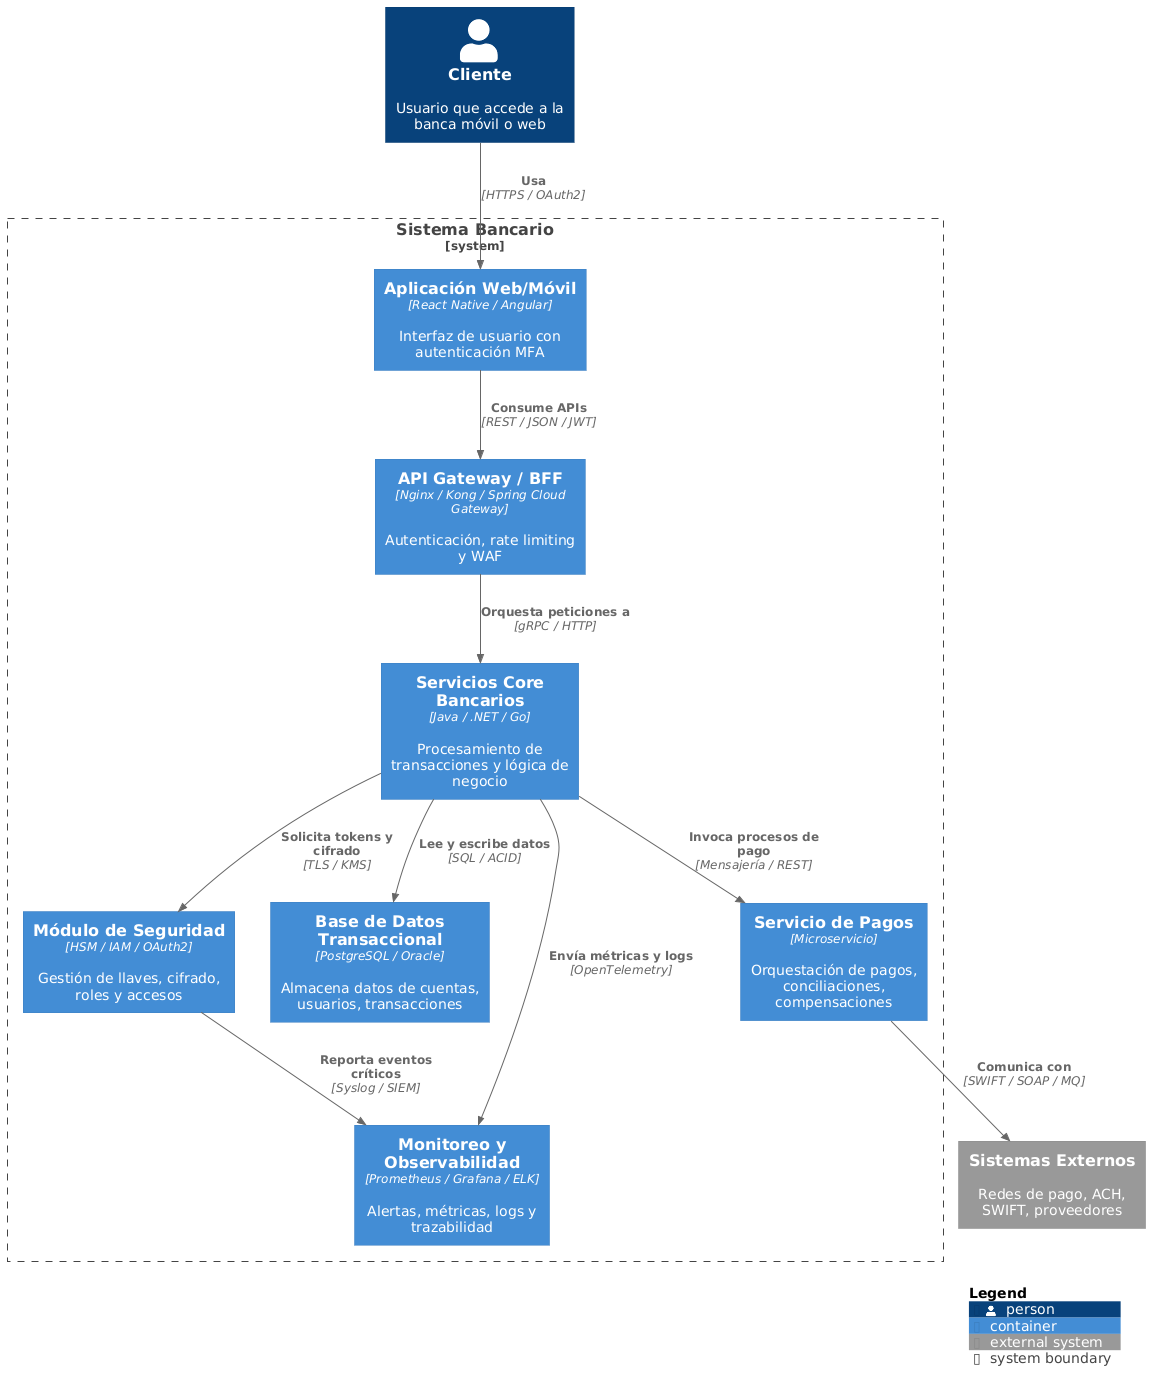

The diagram above was rendered by PlantUML. Its source (embedded in the PNG):
@startuml
' Importar librerías C4-PlantUML desde su repositorio oficial
!includeurl https://raw.githubusercontent.com/plantuml-stdlib/C4-PlantUML/master/C4_Context.puml
!includeurl https://raw.githubusercontent.com/plantuml-stdlib/C4-PlantUML/master/C4_Container.puml

' Definición del modelo
LAYOUT_WITH_LEGEND()

Person(customer, "Cliente", "Usuario que accede a la banca móvil o web")
System_Ext(external_systems, "Sistemas Externos", "Redes de pago, ACH, SWIFT, proveedores")

System_Boundary(core_banking_system, "Sistema Bancario") {
  Container(web_app, "Aplicación Web/Móvil", "React Native / Angular", "Interfaz de usuario con autenticación MFA")
  Container(api_gateway, "API Gateway / BFF", "Nginx / Kong / Spring Cloud Gateway", "Autenticación, rate limiting y WAF")
  Container(core_services, "Servicios Core Bancarios", "Java / .NET / Go", "Procesamiento de transacciones y lógica de negocio")
  Container(payments_service, "Servicio de Pagos", "Microservicio", "Orquestación de pagos, conciliaciones, compensaciones")
  Container(database, "Base de Datos Transaccional", "PostgreSQL / Oracle", "Almacena datos de cuentas, usuarios, transacciones")
  Container(security_module, "Módulo de Seguridad", "HSM / IAM / OAuth2", "Gestión de llaves, cifrado, roles y accesos")
  Container(monitoring, "Monitoreo y Observabilidad", "Prometheus / Grafana / ELK", "Alertas, métricas, logs y trazabilidad")
}

Rel(customer, web_app, "Usa", "HTTPS / OAuth2")
Rel(web_app, api_gateway, "Consume APIs", "REST / JSON / JWT")
Rel(api_gateway, core_services, "Orquesta peticiones a", "gRPC / HTTP")
Rel(core_services, payments_service, "Invoca procesos de pago", "Mensajería / REST")
Rel(core_services, database, "Lee y escribe datos", "SQL / ACID")
Rel(core_services, security_module, "Solicita tokens y cifrado", "TLS / KMS")
Rel(core_services, monitoring, "Envía métricas y logs", "OpenTelemetry")
Rel(payments_service, external_systems, "Comunica con", "SWIFT / SOAP / MQ")
Rel(security_module, monitoring, "Reporta eventos críticos", "Syslog / SIEM")

SHOW_LEGEND()
@enduml